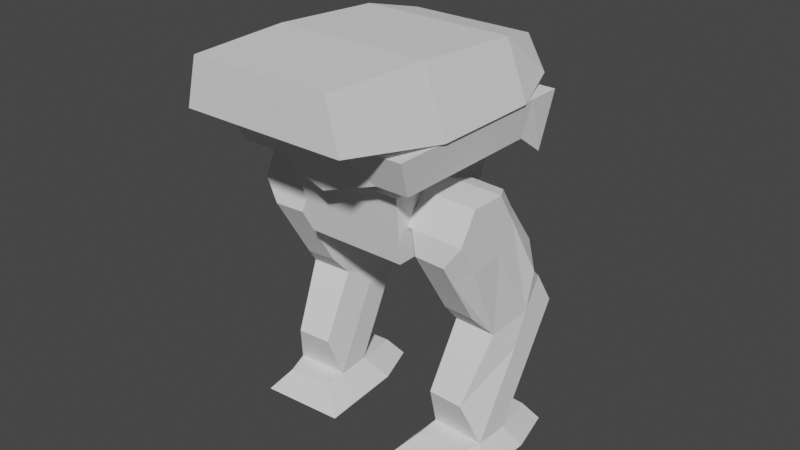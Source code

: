 # Source: crossbill.blend  (saved by Blender 2.80.75; exported with 4.5.12 LTS)
import bpy
from mathutils import Matrix  # noqa: F401  (used for matrix-valued properties, if any)

bpy.ops.wm.read_factory_settings(use_empty=True)
scene = bpy.context.scene
scene.name = 'Scene'

# ---- collections
col_collection_1 = bpy.data.collections.new('Collection 1'); scene.collection.children.link(col_collection_1)

# ---- world
world_world = bpy.data.worlds.new('World'); scene.world = world_world
world_world.use_nodes = True; world_world.node_tree.nodes.clear()
_N = world_world.node_tree.nodes; _L = world_world.node_tree.links
n0 = _N.new('ShaderNodeOutputWorld'); n0.name = 'World Output'; n0.location = (300, 300)
n1 = _N.new('ShaderNodeBackground'); n1.name = 'Background'; n1.location = (10, 300)
n1.inputs[0].default_value = (0.05088, 0.05088, 0.05088, 1.0)
_L.new(n1.outputs[0], n0.inputs[0])
n0.is_active_output = True
world_world.color = (0.05088, 0.05088, 0.05088)
world_world.use_sun_shadow = False
world_world.sun_shadow_jitter_overblur = 0.0

# ---- meshes
me_cube_001 = bpy.data.meshes.new('Cube.001')
me_cube_001.from_pydata([(1.044, -1.244, 5.307), (1.041, -1.52, 5.943), (0.8148, 1.532, 5.307), (0.7718, 1.661, 5.943), (1.772, -0.594, 5.942), (1.377, -0.594, 7.074), (1.772, 1.406, 5.942), (1.377, 1.406, 6.939), (1.47, 2.347, 6.134), (1.128, 2.347, 6.717), (1.459, -2.435, 6.227), (1.242, -2.435, 7.074), (1.629, -1.244, 5.307), (1.727, -1.52, 5.943), (1.727, 1.661, 5.943), (1.629, 1.532, 5.307), (0.7718, 2.275, 5.943), (0.8148, 2.055, 4.926), (1.727, 2.275, 5.943), (1.629, 2.055, 4.926), (1.504, 2.09, 5.088), (1.571, 2.24, 5.781), (0.9491, 2.09, 5.088), (0.9199, 2.24, 5.781), (0.554, -0.557, 3.697), (0.5508, -0.7627, 4.926), (0.9163, -0.557, 3.697), (1.015, -0.7627, 4.926), (1.015, 1.282, 4.926), (0.9163, 1.185, 3.697), (0.5942, 1.74, 4.926), (0.6372, 1.576, 3.909), (1.015, 1.479, 4.926), (0.9163, 1.315, 3.909), (1.068, -0.1322, 3.803), (0.8062, -0.0937, 3.781), (1.099, 0.4741, 3.816), (0.8374, 0.5126, 3.794), (1.116, 0.7657, 4.348), (0.8549, 0.8042, 4.326), (1.102, 0.451, 4.867), (0.841, 0.4895, 4.846), (1.071, -0.1553, 4.854), (0.8097, -0.1168, 4.832), (1.054, -0.4469, 4.322), (0.7923, -0.4084, 4.3), (2.03, -0.1752, 3.799), (2.062, 0.4311, 3.812), (2.079, 0.7228, 4.344), (2.065, 0.4081, 4.864), (2.034, -0.1982, 4.85), (2.017, -0.4899, 4.318), (1.195, 0.5567, 2.322), (1.134, 1.265, 2.512), (1.151, 1.556, 3.044), (1.961, 0.5239, 2.319), (2.097, 1.222, 2.508), (2.114, 1.513, 3.04), (1.118, 1.023, 1.896), (1.15, 1.63, 1.91), (1.167, 1.921, 2.442), (2.081, 0.9803, 1.893), (2.113, 1.587, 1.906), (2.13, 1.878, 2.438), (1.158, -0.06724, 1.183), (1.795, -0.1001, 1.18), (1.07, 0.2064, 0.4052), (1.101, 0.8127, 0.4184), (2.032, 0.1634, 0.4014), (2.064, 0.7697, 0.4146), (0.702, -0.02245, -0.02576), (0.7598, 1.097, -0.001408), (2.242, -0.1018, -0.03274), (2.3, 1.017, -0.008383), (1.857, 1.665, 0.2988), (1.275, 1.695, 0.3015), (2.111, 1.838, 0.00394), (1.037, 1.893, 0.008803), (1.06, -0.207, 0.3793), (1.894, -0.25, 0.3755), (0.692, -0.4359, -0.05163), (2.232, -0.5152, -0.05861), (1.571, 1.927, 5.849), (0.9199, 1.927, 5.849), (0.9491, 1.777, 5.156), (1.504, 1.777, 5.156), (2.173, 1.283, 3.237), (1.21, 1.325, 3.243), (1.257, 1.031, 4.407), (1.247, 0.8041, 4.781), (1.858, 0.9998, 4.404), (1.848, 0.7731, 4.778), (1.325, 1.501, 3.673), (1.926, 1.471, 3.668), (1.188, -0.5246, 3.921), (1.197, -0.3153, 3.575), (1.743, -0.5532, 3.918), (1.752, -0.3439, 3.573), (1.775, 0.1819, 2.705), (1.22, 0.2105, 2.708), (1.335, 1.8, 1.634), (1.345, 1.968, 1.94), (1.815, 1.776, 1.632), (1.825, 1.944, 1.938), (1.787, 1.305, 0.7724), (1.306, 1.33, 0.7745), (1.086, 0.477, 0.8992), (1.114, 1.03, 0.815), (2.051, 0.4788, 0.9771), (2.079, 1.017, 0.8666), (-1.044, -1.244, 5.307), (-1.041, -1.52, 5.943), (0.0, -1.244, 4.926), (0.0, -1.52, 5.943), (-0.8148, 1.532, 5.307), (-0.7718, 1.661, 5.943), (0.0, 1.532, 4.926), (0.0, 1.661, 5.943), (-1.772, -0.594, 5.942), (-1.377, -0.594, 7.074), (0.0, -0.594, 5.942), (0.0, -0.594, 7.074), (-1.772, 1.406, 5.942), (-1.377, 1.406, 6.939), (0.0, 1.406, 5.942), (0.0, 1.406, 6.939), (0.0, 2.347, 6.717), (0.0, 2.347, 6.134), (-1.47, 2.347, 6.134), (-1.128, 2.347, 6.717), (0.0, -2.435, 6.227), (-1.459, -2.435, 6.227), (-1.242, -2.435, 7.074), (0.0, -2.435, 7.074), (-1.629, -1.244, 5.307), (-1.727, -1.52, 5.943), (-1.727, 1.661, 5.943), (-1.629, 1.532, 5.307), (-0.7718, 2.275, 5.943), (-0.8148, 2.055, 4.926), (-1.727, 2.275, 5.943), (-1.629, 2.055, 4.926), (-1.504, 2.09, 5.088), (-1.571, 2.24, 5.781), (-0.9491, 2.09, 5.088), (-0.9199, 2.24, 5.781), (-0.554, -0.557, 3.697), (-0.5508, -0.7627, 4.926), (0.0, -0.557, 3.697), (0.0, -0.7627, 4.926), (0.0, 1.371, 3.697), (0.0, 1.468, 4.926), (0.0, 1.371, 3.697), (0.0, 1.468, 4.926), (-0.9163, -0.557, 3.697), (-1.015, -0.7627, 4.926), (-1.015, 1.282, 4.926), (-0.9163, 1.185, 3.697), (-0.5942, 1.74, 4.926), (-0.6372, 1.576, 3.909), (-1.015, 1.479, 4.926), (-0.9163, 1.315, 3.909), (-1.068, -0.1322, 3.803), (-0.8062, -0.0937, 3.781), (-1.099, 0.4741, 3.816), (-0.8374, 0.5126, 3.794), (-1.116, 0.7657, 4.348), (-0.8549, 0.8042, 4.326), (-1.102, 0.451, 4.867), (-0.841, 0.4895, 4.846), (-1.071, -0.1553, 4.854), (-0.8097, -0.1168, 4.832), (-1.054, -0.4469, 4.322), (-0.7923, -0.4084, 4.3), (-2.03, -0.1752, 3.799), (-2.062, 0.4311, 3.812), (-2.079, 0.7228, 4.344), (-2.065, 0.4081, 4.864), (-2.034, -0.1982, 4.85), (-2.017, -0.4899, 4.318), (-1.195, 0.5567, 2.322), (-1.134, 1.265, 2.512), (-1.151, 1.556, 3.044), (-1.961, 0.5239, 2.319), (-2.097, 1.222, 2.508), (-2.114, 1.513, 3.04), (-1.118, 1.023, 1.896), (-1.15, 1.63, 1.91), (-1.167, 1.921, 2.442), (-2.081, 0.9803, 1.893), (-2.113, 1.587, 1.906), (-2.13, 1.878, 2.438), (-1.158, -0.06724, 1.183), (-1.795, -0.1001, 1.18), (-1.07, 0.2064, 0.4052), (-1.101, 0.8127, 0.4184), (-2.032, 0.1634, 0.4014), (-2.064, 0.7697, 0.4146), (-0.702, -0.02245, -0.02576), (-0.7598, 1.097, -0.001408), (-2.242, -0.1018, -0.03274), (-2.3, 1.017, -0.008383), (-1.857, 1.665, 0.2988), (-1.275, 1.695, 0.3015), (-2.111, 1.838, 0.00394), (-1.037, 1.893, 0.008803), (-1.06, -0.207, 0.3793), (-1.894, -0.25, 0.3755), (-0.692, -0.4359, -0.05163), (-2.232, -0.5152, -0.05861), (-1.571, 1.927, 5.849), (-0.9199, 1.927, 5.849), (-0.9491, 1.777, 5.156), (-1.504, 1.777, 5.156), (-2.173, 1.283, 3.237), (-1.21, 1.325, 3.243), (-1.257, 1.031, 4.407), (-1.247, 0.8041, 4.781), (-1.858, 0.9998, 4.404), (-1.848, 0.7731, 4.778), (-1.325, 1.501, 3.673), (-1.926, 1.471, 3.668), (-1.188, -0.5246, 3.921), (-1.197, -0.3153, 3.575), (-1.743, -0.5532, 3.918), (-1.752, -0.3439, 3.573), (-1.775, 0.1819, 2.705), (-1.22, 0.2105, 2.708), (-1.335, 1.8, 1.634), (-1.345, 1.968, 1.94), (-1.815, 1.776, 1.632), (-1.825, 1.944, 1.938), (-1.787, 1.305, 0.7724), (-1.306, 1.33, 0.7745), (-1.086, 0.477, 0.8992), (-1.114, 1.03, 0.815), (-2.051, 0.4788, 0.9771), (-2.079, 1.017, 0.8666)], [], [(0, 1, 113, 112), (116, 117, 3, 2), (0, 2, 15, 12), (112, 116, 2, 0), (117, 113, 1, 3), (7, 6, 8, 9), (6, 7, 5, 4), (120, 124, 6, 4), (125, 121, 5, 7), (127, 126, 9, 8), (6, 124, 127, 8), (125, 7, 9, 126), (10, 11, 133, 130), (4, 5, 11, 10), (5, 121, 133, 11), (120, 4, 10, 130), (15, 14, 13, 12), (3, 1, 13, 14), (3, 14, 18, 16), (1, 0, 12, 13), (19, 17, 22, 20), (14, 15, 19, 18), (15, 2, 17, 19), (2, 3, 16, 17), (22, 23, 83, 84), (24, 25, 149, 148), (24, 150, 29, 26), (148, 152, 150, 24), (153, 149, 25, 151), (29, 28, 27, 26), (151, 25, 27, 28), (151, 28, 32, 30), (25, 24, 26, 27), (31, 30, 32, 33), (28, 29, 33, 32), (29, 150, 31, 33), (150, 151, 30, 31), (34, 35, 37, 36), (36, 37, 39, 38), (38, 39, 41, 40), (40, 41, 43, 42), (37, 35, 45, 43, 41, 39), (42, 43, 45, 44), (44, 45, 35, 34), (87, 38, 88, 92), (46, 47, 48, 49, 50, 51), (52, 55, 98, 99), (40, 42, 50, 49), (86, 87, 92, 93), (42, 44, 51, 50), (47, 46, 55, 56), (56, 55, 61, 62), (54, 57, 63, 60), (48, 47, 56, 86), (46, 51, 96, 97), (36, 38, 87, 53), (34, 36, 53, 52), (59, 60, 101, 100), (63, 62, 102, 103), (52, 53, 59, 58), (61, 55, 65, 108), (57, 56, 62, 63), (53, 54, 60, 59), (69, 73, 76, 74), (65, 64, 66, 68), (55, 52, 64, 65), (62, 61, 108, 109), (52, 58, 106, 64), (58, 59, 107, 106), (70, 71, 73, 72), (69, 68, 72, 73), (72, 68, 79, 81), (66, 67, 71, 70), (75, 74, 76, 77), (71, 67, 75, 77), (67, 69, 74, 75), (73, 71, 77, 76), (79, 78, 80, 81), (68, 66, 78, 79), (70, 72, 81, 80), (66, 70, 80, 78), (17, 16, 23, 22), (16, 18, 21, 23), (18, 19, 20, 21), (84, 83, 82, 85), (20, 22, 84, 85), (21, 20, 85, 82), (23, 21, 82, 83), (88, 89, 91, 90), (86, 56, 57), (87, 86, 57, 54), (53, 87, 54), (88, 90, 93, 92), (40, 49, 91, 89), (49, 48, 90, 91), (38, 40, 89, 88), (48, 86, 93, 90), (94, 95, 97, 96), (97, 95, 99, 98), (34, 52, 99, 95), (55, 46, 97, 98), (44, 34, 95, 94), (51, 44, 94, 96), (100, 101, 103, 102), (100, 102, 104, 105), (67, 107, 105), (60, 63, 103, 101), (62, 109, 104, 102), (69, 67, 105, 104), (106, 107, 67, 66), (105, 107, 59, 100), (64, 106, 66), (108, 65, 68), (104, 109, 69), (109, 108, 68, 69), (110, 112, 113, 111), (112, 116, 117, 113), (116, 114, 115, 117), (110, 134, 137, 114), (112, 110, 114, 116), (117, 115, 111, 113), (121, 133, 130, 120), (120, 124, 125, 121), (123, 129, 128, 122), (122, 118, 119, 123), (120, 118, 122, 124), (125, 123, 119, 121), (127, 128, 129, 126), (122, 128, 127, 124), (125, 126, 129, 123), (124, 127, 126, 125), (131, 130, 133, 132), (118, 131, 132, 119), (119, 132, 133, 121), (120, 130, 131, 118), (137, 134, 135, 136), (115, 136, 135, 111), (115, 138, 140, 136), (111, 135, 134, 110), (141, 142, 144, 139), (136, 140, 141, 137), (137, 141, 139, 114), (114, 139, 138, 115), (144, 212, 211, 145), (146, 148, 149, 147), (148, 152, 153, 149), (152, 150, 151, 153), (146, 154, 157, 150), (148, 146, 150, 152), (153, 151, 147, 149), (157, 154, 155, 156), (151, 156, 155, 147), (151, 158, 160, 156), (147, 155, 154, 146), (159, 161, 160, 158), (156, 160, 161, 157), (157, 161, 159, 150), (150, 159, 158, 151), (162, 164, 165, 163), (164, 166, 167, 165), (166, 168, 169, 167), (168, 170, 171, 169), (165, 167, 169, 171, 173, 163), (170, 172, 173, 171), (172, 162, 163, 173), (215, 220, 216, 166), (174, 179, 178, 177, 176, 175), (180, 227, 226, 183), (168, 177, 178, 170), (214, 221, 220, 215), (170, 178, 179, 172), (175, 184, 183, 174), (184, 190, 189, 183), (182, 188, 191, 185), (176, 214, 184, 175), (174, 225, 224, 179), (164, 181, 215, 166), (162, 180, 181, 164), (187, 228, 229, 188), (191, 231, 230, 190), (180, 186, 187, 181), (189, 236, 193, 183), (185, 191, 190, 184), (181, 187, 188, 182), (197, 202, 204, 201), (193, 196, 194, 192), (183, 193, 192, 180), (190, 237, 236, 189), (180, 192, 234, 186), (186, 234, 235, 187), (198, 200, 201, 199), (197, 201, 200, 196), (200, 209, 207, 196), (194, 198, 199, 195), (203, 205, 204, 202), (199, 205, 203, 195), (195, 203, 202, 197), (201, 204, 205, 199), (207, 209, 208, 206), (196, 207, 206, 194), (198, 208, 209, 200), (194, 206, 208, 198), (139, 144, 145, 138), (138, 145, 143, 140), (140, 143, 142, 141), (212, 213, 210, 211), (142, 213, 212, 144), (143, 210, 213, 142), (145, 211, 210, 143), (216, 218, 219, 217), (214, 185, 184), (215, 182, 185, 214), (181, 182, 215), (216, 220, 221, 218), (168, 217, 219, 177), (177, 219, 218, 176), (166, 216, 217, 168), (176, 218, 221, 214), (222, 224, 225, 223), (225, 226, 227, 223), (162, 223, 227, 180), (183, 226, 225, 174), (172, 222, 223, 162), (179, 224, 222, 172), (228, 230, 231, 229), (228, 233, 232, 230), (195, 233, 235), (188, 229, 231, 191), (190, 230, 232, 237), (197, 232, 233, 195), (234, 194, 195, 235), (233, 228, 187, 235), (192, 194, 234), (236, 196, 193), (232, 197, 237), (237, 197, 196, 236)])
_uv = me_cube_001.uv_layers.new(name='UVMap')
_uv.uv.foreach_set('vector', [0.9057, 0.518, 0.9653, 0.5183, 0.9653, 0.6077, 0.8748, 0.6083, 0.0004327, 0.8953, 0.08847, 0.8955, 0.08847, 0.9617, 0.03271, 0.9654, 0.416, 0.6339, 0.4342, 0.8723, 0.3643, 0.8719, 0.3658, 0.6336, 0.5114, 0.634, 0.5114, 0.8723, 0.4342, 0.8723, 0.416, 0.6339, 0.5988, 0.8834, 0.5988, 0.6103, 0.6882, 0.6103, 0.665, 0.8834, 0.6948, 0.9834, 0.6987, 0.8915, 0.7803, 0.9198, 0.7803, 0.9778, 0.6987, 0.8915, 0.6948, 0.9834, 0.5228, 0.9871, 0.5272, 0.8843, 0.1528, 0.2874, 0.1641, 0.4497, 0.01659, 0.47, 0.0004327, 0.2944, 0.2452, 0.4437, 0.2464, 0.2787, 0.3635, 0.2749, 0.3635, 0.4499, 0.1823, 0.5282, 0.2339, 0.5258, 0.2385, 0.6256, 0.1882, 0.6583, 0.01659, 0.47, 0.1641, 0.4497, 0.1823, 0.5282, 0.0557, 0.5502, 0.2452, 0.4437, 0.3635, 0.4499, 0.3347, 0.5355, 0.2339, 0.5258, 0.1469, 0.0004327, 0.2229, 0.01265, 0.2329, 0.1216, 0.1587, 0.1284, 0.5272, 0.8843, 0.5228, 0.9871, 0.3643, 0.9844, 0.3669, 0.9094, 0.3635, 0.2749, 0.2464, 0.2787, 0.2329, 0.1216, 0.342, 0.1138, 0.1528, 0.2874, 0.0004327, 0.2944, 0.02744, 0.1265, 0.1587, 0.1284, 0.8023, 0.8723, 0.7471, 0.8834, 0.7471, 0.6103, 0.8023, 0.634, 0.665, 0.8834, 0.6882, 0.6103, 0.7471, 0.6103, 0.7471, 0.8834, 0.2482, 0.7421, 0.2562, 0.7099, 0.307, 0.6591, 0.307, 0.8042, 0.914, 0.2197, 0.9735, 0.22, 0.9735, 0.2702, 0.914, 0.2786, 0.246, 0.9666, 0.246, 0.8967, 0.2602, 0.9082, 0.2602, 0.9558, 0.2562, 0.7099, 0.2257, 0.7044, 0.1548, 0.6604, 0.307, 0.6591, 0.2257, 0.7044, 0.2194, 0.7449, 0.1587, 0.7806, 0.1548, 0.6604, 0.2194, 0.7449, 0.2482, 0.7421, 0.307, 0.8042, 0.1587, 0.7806, 0.8688, 0.5666, 0.7681, 0.5498, 0.7952, 0.5254, 0.8277, 0.5235, 0.246, 0.8446, 0.353, 0.8448, 0.353, 0.8921, 0.246, 0.8921, 0.6295, 0.07772, 0.7737, 0.2178, 0.6848, 0.2472, 0.598, 0.09577, 0.6776, 0.05012, 0.7749, 0.2137, 0.7737, 0.2178, 0.6295, 0.07772, 0.8431, 0.154, 0.8327, 0.00297, 0.8736, 0.0004327, 0.8452, 0.1546, 0.8739, 0.4539, 0.7681, 0.4622, 0.7681, 0.2867, 0.8739, 0.3044, 0.8452, 0.1546, 0.8736, 0.0004327, 0.9131, 0.0004327, 0.9131, 0.1747, 0.8452, 0.1546, 0.9131, 0.1747, 0.893, 0.184, 0.8688, 0.176, 0.353, 0.8448, 0.246, 0.8446, 0.246, 0.8135, 0.353, 0.805, 0.8366, 0.2485, 0.8685, 0.1765, 0.893, 0.184, 0.8758, 0.263, 0.9131, 0.1747, 0.8802, 0.2858, 0.8758, 0.263, 0.893, 0.184, 0.9996, 0.5183, 0.9996, 0.5986, 0.9661, 0.5485, 0.9782, 0.518, 0.7737, 0.2178, 0.8452, 0.1546, 0.8685, 0.1765, 0.8366, 0.2485, 0.7672, 0.4326, 0.7565, 0.4518, 0.7105, 0.4315, 0.7212, 0.4123, 0.7212, 0.4123, 0.7348, 0.4295, 0.6945, 0.4595, 0.6808, 0.4423, 0.6808, 0.4423, 0.7052, 0.4393, 0.7051, 0.4956, 0.6807, 0.4986, 0.6807, 0.4986, 0.7009, 0.4846, 0.7284, 0.5337, 0.7082, 0.5476, 0.2, 0.9093, 0.1548, 0.8832, 0.1548, 0.8311, 0.2, 0.805, 0.2451, 0.8311, 0.2451, 0.8832, 0.9667, 0.1959, 0.9661, 0.2186, 0.914, 0.2188, 0.9146, 0.1961, 0.8649, 0.9372, 0.8875, 0.94, 0.8875, 0.9921, 0.8649, 0.9893, 0.6764, 0.3395, 0.6808, 0.4423, 0.6543, 0.4347, 0.6505, 0.3688, 0.1211, 0.7372, 0.07603, 0.7634, 0.03064, 0.7374, 0.03087, 0.6852, 0.07592, 0.6591, 0.121, 0.6851, 0.9969, 0.809, 0.9969, 0.8748, 0.9523, 0.86, 0.9525, 0.8123, 0.6807, 0.4986, 0.7082, 0.5476, 0.63, 0.5907, 0.6025, 0.5416, 0.6006, 0.3087, 0.6764, 0.3395, 0.6505, 0.3688, 0.6061, 0.3535, 0.9667, 0.1959, 0.9146, 0.1961, 0.9146, 0.1133, 0.9667, 0.1131, 0.07603, 0.7634, 0.1211, 0.7372, 0.1373, 0.8767, 0.0769, 0.8944, 0.2128, 0.9274, 0.2128, 0.9905, 0.1669, 0.9608, 0.1548, 0.9101, 0.855, 0.9018, 0.829, 0.8233, 0.8864, 0.8041, 0.9124, 0.8826, 0.03064, 0.7374, 0.07603, 0.7634, 0.0769, 0.8944, 0.03887, 0.8442, 0.1211, 0.7372, 0.121, 0.6851, 0.1539, 0.711, 0.154, 0.7457, 0.7212, 0.4123, 0.6808, 0.4423, 0.6764, 0.3395, 0.7071, 0.2867, 0.7672, 0.4326, 0.7212, 0.4123, 0.7071, 0.2867, 0.7672, 0.2969, 0.9012, 0.338, 0.9106, 0.2867, 0.9329, 0.3267, 0.9275, 0.3563, 0.8864, 0.8041, 0.8968, 0.753, 0.9346, 0.7469, 0.9286, 0.7763, 0.1473, 0.8953, 0.1473, 0.9584, 0.08933, 0.9756, 0.1014, 0.9249, 0.8578, 0.7185, 0.8032, 0.7211, 0.8223, 0.6103, 0.8756, 0.6306, 0.829, 0.8233, 0.8394, 0.7722, 0.8968, 0.753, 0.8864, 0.8041, 0.8941, 0.9364, 0.855, 0.9018, 0.9124, 0.8826, 0.9514, 0.9172, 0.5226, 0.1075, 0.4794, 0.08309, 0.4544, 0.06236, 0.4613, 0.06589, 0.5764, 0.2739, 0.5323, 0.3551, 0.4207, 0.3107, 0.4871, 0.188, 0.914, 0.0004327, 0.9798, 0.0007501, 0.9798, 0.1123, 0.925, 0.1123, 0.8968, 0.753, 0.8578, 0.7185, 0.8756, 0.6306, 0.9171, 0.6533, 0.5971, 0.5317, 0.5056, 0.542, 0.4488, 0.3873, 0.5323, 0.3551, 0.5056, 0.542, 0.4492, 0.6095, 0.3869, 0.4398, 0.4488, 0.3873, 0.466, 0.1109, 0.451, 0.0825, 0.4794, 0.08309, 0.4932, 0.115, 0.5226, 0.1075, 0.4871, 0.188, 0.4932, 0.115, 0.4794, 0.08309, 0.4932, 0.115, 0.4871, 0.188, 0.4917, 0.1341, 0.5031, 0.1458, 0.416, 0.08341, 0.4564, 0.0004327, 0.451, 0.0825, 0.466, 0.1109, 0.45, 0.06058, 0.4613, 0.06589, 0.4544, 0.06236, 0.4408, 0.0465, 0.451, 0.0825, 0.4564, 0.0004327, 0.45, 0.06058, 0.4408, 0.0465, 0.4564, 0.0004327, 0.5226, 0.1075, 0.4613, 0.06589, 0.45, 0.06058, 0.4794, 0.08309, 0.451, 0.0825, 0.4408, 0.0465, 0.4544, 0.06236, 0.4917, 0.1341, 0.4778, 0.1265, 0.4816, 0.1233, 0.5031, 0.1458, 0.4871, 0.188, 0.416, 0.08341, 0.4778, 0.1265, 0.4917, 0.1341, 0.466, 0.1109, 0.4932, 0.115, 0.5031, 0.1458, 0.4816, 0.1233, 0.416, 0.08341, 0.466, 0.1109, 0.4816, 0.1233, 0.4778, 0.1265, 0.246, 0.8967, 0.3353, 0.893, 0.3211, 0.9057, 0.2602, 0.9082, 0.3353, 0.893, 0.3353, 0.975, 0.3211, 0.9615, 0.3211, 0.9057, 0.3353, 0.975, 0.246, 0.9666, 0.2602, 0.9558, 0.3211, 0.9615, 0.8032, 0.9397, 0.864, 0.9372, 0.864, 0.9931, 0.8032, 0.9873, 0.8688, 0.4631, 0.8688, 0.5666, 0.8277, 0.5235, 0.8331, 0.4983, 0.7697, 0.4663, 0.8688, 0.4631, 0.8331, 0.4983, 0.8012, 0.4942, 0.7681, 0.5498, 0.7697, 0.4663, 0.8012, 0.4942, 0.7952, 0.5254, 0.6543, 0.4347, 0.6537, 0.4744, 0.598, 0.4725, 0.5993, 0.432, 0.9889, 0.1131, 0.9889, 0.1763, 0.9676, 0.1287, 0.3622, 0.8988, 0.3622, 0.9816, 0.3364, 0.9757, 0.3362, 0.893, 0.2351, 0.9101, 0.2351, 0.9734, 0.2136, 0.9576, 0.6543, 0.4347, 0.5993, 0.432, 0.6061, 0.3535, 0.6505, 0.3688, 0.6807, 0.4986, 0.6025, 0.5416, 0.605, 0.5016, 0.6537, 0.4744, 0.03087, 0.6852, 0.03064, 0.7374, 0.0005293, 0.7445, 0.0008944, 0.707, 0.6808, 0.4423, 0.6807, 0.4986, 0.6537, 0.4744, 0.6543, 0.4347, 0.03064, 0.7374, 0.03887, 0.8442, 0.0004327, 0.8198, 0.0005293, 0.7445, 0.3556, 0.6591, 0.3556, 0.6938, 0.3079, 0.6938, 0.3079, 0.6591, 0.3079, 0.6938, 0.3556, 0.6938, 0.3556, 0.7809, 0.3079, 0.7809, 0.9503, 0.4262, 0.9675, 0.2867, 0.9763, 0.3304, 0.9763, 0.4175, 0.1373, 0.8767, 0.1211, 0.7372, 0.154, 0.7457, 0.154, 0.8327, 0.9503, 0.4784, 0.9503, 0.4262, 0.9763, 0.4175, 0.9763, 0.4521, 0.9873, 0.8756, 0.9873, 0.9584, 0.9524, 0.9464, 0.9523, 0.8987, 0.9936, 0.6945, 0.9936, 0.7245, 0.9523, 0.7245, 0.9523, 0.6945, 0.9936, 0.6945, 0.9523, 0.6945, 0.9523, 0.6103, 0.9936, 0.6103, 0.8748, 0.4816, 0.8818, 0.4434, 0.9123, 0.439, 0.9955, 0.7254, 0.9955, 0.8081, 0.9523, 0.7819, 0.9523, 0.7406, 0.8968, 0.753, 0.9171, 0.6533, 0.9514, 0.6644, 0.9346, 0.7469, 0.9495, 0.5172, 0.8748, 0.4816, 0.9123, 0.439, 0.9495, 0.457, 0.4488, 0.3873, 0.3869, 0.4398, 0.3643, 0.3783, 0.4207, 0.3107, 0.9123, 0.439, 0.8818, 0.4434, 0.9012, 0.338, 0.9275, 0.3563, 0.5323, 0.3551, 0.4488, 0.3873, 0.4207, 0.3107, 0.5816, 0.1777, 0.5764, 0.2739, 0.4871, 0.188, 0.5971, 0.03864, 0.5968, 0.09948, 0.5226, 0.1075, 0.5968, 0.09948, 0.5816, 0.1777, 0.4871, 0.188, 0.5226, 0.1075, 0.9057, 0.518, 0.8748, 0.6083, 0.9653, 0.6077, 0.9653, 0.5183, 0.5114, 0.634, 0.5114, 0.8723, 0.5988, 0.8834, 0.5988, 0.6103, 0.0004327, 0.8953, 0.03271, 0.9654, 0.08847, 0.9617, 0.08847, 0.8955, 0.416, 0.6339, 0.3658, 0.6336, 0.3643, 0.8719, 0.4342, 0.8723, 0.5114, 0.634, 0.416, 0.6339, 0.4342, 0.8723, 0.5114, 0.8723, 0.5988, 0.8834, 0.665, 0.8834, 0.6882, 0.6103, 0.5988, 0.6103, 0.2464, 0.2787, 0.2329, 0.1216, 0.1587, 0.1284, 0.1528, 0.2874, 0.1528, 0.2874, 0.1641, 0.4497, 0.2452, 0.4437, 0.2464, 0.2787, 0.6948, 0.9834, 0.7803, 0.9778, 0.7803, 0.9198, 0.6987, 0.8915, 0.6987, 0.8915, 0.5272, 0.8843, 0.5228, 0.9871, 0.6948, 0.9834, 0.1528, 0.2874, 0.0004327, 0.2944, 0.01659, 0.47, 0.1641, 0.4497, 0.2452, 0.4437, 0.3635, 0.4499, 0.3635, 0.2749, 0.2464, 0.2787, 0.1823, 0.5282, 0.1882, 0.6583, 0.2385, 0.6256, 0.2339, 0.5258, 0.01659, 0.47, 0.0557, 0.5502, 0.1823, 0.5282, 0.1641, 0.4497, 0.2452, 0.4437, 0.2339, 0.5258, 0.3347, 0.5355, 0.3635, 0.4499, 0.1641, 0.4497, 0.1823, 0.5282, 0.2339, 0.5258, 0.2452, 0.4437, 0.1469, 0.0004327, 0.1587, 0.1284, 0.2329, 0.1216, 0.2229, 0.01265, 0.5272, 0.8843, 0.3669, 0.9094, 0.3643, 0.9844, 0.5228, 0.9871, 0.3635, 0.2749, 0.342, 0.1138, 0.2329, 0.1216, 0.2464, 0.2787, 0.1528, 0.2874, 0.1587, 0.1284, 0.02744, 0.1265, 0.0004327, 0.2944, 0.8023, 0.8723, 0.8023, 0.634, 0.7471, 0.6103, 0.7471, 0.8834, 0.665, 0.8834, 0.7471, 0.8834, 0.7471, 0.6103, 0.6882, 0.6103, 0.2482, 0.7421, 0.307, 0.8042, 0.307, 0.6591, 0.2562, 0.7099, 0.914, 0.2197, 0.914, 0.2786, 0.9735, 0.2702, 0.9735, 0.22, 0.246, 0.9666, 0.2602, 0.9558, 0.2602, 0.9082, 0.246, 0.8967, 0.2562, 0.7099, 0.307, 0.6591, 0.1548, 0.6604, 0.2257, 0.7044, 0.2257, 0.7044, 0.1548, 0.6604, 0.1587, 0.7806, 0.2194, 0.7449, 0.2194, 0.7449, 0.1587, 0.7806, 0.307, 0.8042, 0.2482, 0.7421, 0.8688, 0.5666, 0.8277, 0.5235, 0.7952, 0.5254, 0.7681, 0.5498, 0.246, 0.8446, 0.246, 0.8921, 0.353, 0.8921, 0.353, 0.8448, 0.6776, 0.05012, 0.7749, 0.2137, 0.8431, 0.154, 0.8327, 0.00297, 0.7749, 0.2137, 0.7737, 0.2178, 0.8452, 0.1546, 0.8431, 0.154, 0.6295, 0.07772, 0.598, 0.09577, 0.6848, 0.2472, 0.7737, 0.2178, 0.6776, 0.05012, 0.6295, 0.07772, 0.7737, 0.2178, 0.7749, 0.2137, 0.8431, 0.154, 0.8452, 0.1546, 0.8736, 0.0004327, 0.8327, 0.00297, 0.8739, 0.4539, 0.8739, 0.3044, 0.7681, 0.2867, 0.7681, 0.4622, 0.8452, 0.1546, 0.9131, 0.1747, 0.9131, 0.0004327, 0.8736, 0.0004327, 0.8452, 0.1546, 0.8688, 0.176, 0.893, 0.184, 0.9131, 0.1747, 0.353, 0.8448, 0.353, 0.805, 0.246, 0.8135, 0.246, 0.8446, 0.8366, 0.2485, 0.8758, 0.263, 0.893, 0.184, 0.8685, 0.1765, 0.9131, 0.1747, 0.893, 0.184, 0.8758, 0.263, 0.8802, 0.2858, 0.9996, 0.5183, 0.9782, 0.518, 0.9661, 0.5485, 0.9996, 0.5986, 0.7737, 0.2178, 0.8366, 0.2485, 0.8685, 0.1765, 0.8452, 0.1546, 0.7672, 0.4326, 0.7212, 0.4123, 0.7105, 0.4315, 0.7565, 0.4518, 0.7212, 0.4123, 0.6808, 0.4423, 0.6945, 0.4595, 0.7348, 0.4295, 0.6808, 0.4423, 0.6807, 0.4986, 0.7051, 0.4956, 0.7052, 0.4393, 0.6807, 0.4986, 0.7082, 0.5476, 0.7284, 0.5337, 0.7009, 0.4846, 0.2, 0.9093, 0.2451, 0.8832, 0.2451, 0.8311, 0.2, 0.805, 0.1548, 0.8311, 0.1548, 0.8832, 0.9667, 0.1959, 0.9146, 0.1961, 0.914, 0.2188, 0.9661, 0.2186, 0.8649, 0.9372, 0.8649, 0.9893, 0.8875, 0.9921, 0.8875, 0.94, 0.6764, 0.3395, 0.6505, 0.3688, 0.6543, 0.4347, 0.6808, 0.4423, 0.1211, 0.7372, 0.121, 0.6851, 0.07592, 0.6591, 0.03087, 0.6852, 0.03064, 0.7374, 0.07603, 0.7634, 0.9969, 0.809, 0.9525, 0.8123, 0.9523, 0.86, 0.9969, 0.8748, 0.6807, 0.4986, 0.6025, 0.5416, 0.63, 0.5907, 0.7082, 0.5476, 0.6006, 0.3087, 0.6061, 0.3535, 0.6505, 0.3688, 0.6764, 0.3395, 0.9667, 0.1959, 0.9667, 0.1131, 0.9146, 0.1133, 0.9146, 0.1961, 0.07603, 0.7634, 0.0769, 0.8944, 0.1373, 0.8767, 0.1211, 0.7372, 0.2128, 0.9274, 0.1548, 0.9101, 0.1669, 0.9608, 0.2128, 0.9905, 0.855, 0.9018, 0.9124, 0.8826, 0.8864, 0.8041, 0.829, 0.8233, 0.03064, 0.7374, 0.03887, 0.8442, 0.0769, 0.8944, 0.07603, 0.7634, 0.1211, 0.7372, 0.154, 0.7457, 0.1539, 0.711, 0.121, 0.6851, 0.7212, 0.4123, 0.7071, 0.2867, 0.6764, 0.3395, 0.6808, 0.4423, 0.7672, 0.4326, 0.7672, 0.2969, 0.7071, 0.2867, 0.7212, 0.4123, 0.9012, 0.338, 0.9275, 0.3563, 0.9329, 0.3267, 0.9106, 0.2867, 0.8864, 0.8041, 0.9286, 0.7763, 0.9346, 0.7469, 0.8968, 0.753, 0.1473, 0.8953, 0.1014, 0.9249, 0.08933, 0.9756, 0.1473, 0.9584, 0.8578, 0.7185, 0.8756, 0.6306, 0.8223, 0.6103, 0.8032, 0.7211, 0.829, 0.8233, 0.8864, 0.8041, 0.8968, 0.753, 0.8394, 0.7722, 0.8941, 0.9364, 0.9514, 0.9172, 0.9124, 0.8826, 0.855, 0.9018, 0.5226, 0.1075, 0.4613, 0.06589, 0.4544, 0.06236, 0.4794, 0.08309, 0.5764, 0.2739, 0.4871, 0.188, 0.4207, 0.3107, 0.5323, 0.3551, 0.914, 0.0004327, 0.925, 0.1123, 0.9798, 0.1123, 0.9798, 0.0007501, 0.8968, 0.753, 0.9171, 0.6533, 0.8756, 0.6306, 0.8578, 0.7185, 0.5971, 0.5317, 0.5323, 0.3551, 0.4488, 0.3873, 0.5056, 0.542, 0.5056, 0.542, 0.4488, 0.3873, 0.3869, 0.4398, 0.4492, 0.6095, 0.466, 0.1109, 0.4932, 0.115, 0.4794, 0.08309, 0.451, 0.0825, 0.5226, 0.1075, 0.4794, 0.08309, 0.4932, 0.115, 0.4871, 0.188, 0.4932, 0.115, 0.5031, 0.1458, 0.4917, 0.1341, 0.4871, 0.188, 0.416, 0.08341, 0.466, 0.1109, 0.451, 0.0825, 0.4564, 0.0004327, 0.45, 0.06058, 0.4408, 0.0465, 0.4544, 0.06236, 0.4613, 0.06589, 0.451, 0.0825, 0.4408, 0.0465, 0.45, 0.06058, 0.4564, 0.0004327, 0.4564, 0.0004327, 0.45, 0.06058, 0.4613, 0.06589, 0.5226, 0.1075, 0.4794, 0.08309, 0.4544, 0.06236, 0.4408, 0.0465, 0.451, 0.0825, 0.4917, 0.1341, 0.5031, 0.1458, 0.4816, 0.1233, 0.4778, 0.1265, 0.4871, 0.188, 0.4917, 0.1341, 0.4778, 0.1265, 0.416, 0.08341, 0.466, 0.1109, 0.4816, 0.1233, 0.5031, 0.1458, 0.4932, 0.115, 0.416, 0.08341, 0.4778, 0.1265, 0.4816, 0.1233, 0.466, 0.1109, 0.246, 0.8967, 0.2602, 0.9082, 0.3211, 0.9057, 0.3353, 0.893, 0.3353, 0.893, 0.3211, 0.9057, 0.3211, 0.9615, 0.3353, 0.975, 0.3353, 0.975, 0.3211, 0.9615, 0.2602, 0.9558, 0.246, 0.9666, 0.8032, 0.9397, 0.8032, 0.9873, 0.864, 0.9931, 0.864, 0.9372, 0.8688, 0.4631, 0.8331, 0.4983, 0.8277, 0.5235, 0.8688, 0.5666, 0.7697, 0.4663, 0.8012, 0.4942, 0.8331, 0.4983, 0.8688, 0.4631, 0.7681, 0.5498, 0.7952, 0.5254, 0.8012, 0.4942, 0.7697, 0.4663, 0.6543, 0.4347, 0.5993, 0.432, 0.598, 0.4725, 0.6537, 0.4744, 0.9889, 0.1131, 0.9676, 0.1287, 0.9889, 0.1763, 0.3622, 0.8988, 0.3362, 0.893, 0.3364, 0.9757, 0.3622, 0.9816, 0.2351, 0.9101, 0.2136, 0.9576, 0.2351, 0.9734, 0.6543, 0.4347, 0.6505, 0.3688, 0.6061, 0.3535, 0.5993, 0.432, 0.6807, 0.4986, 0.6537, 0.4744, 0.605, 0.5016, 0.6025, 0.5416, 0.03087, 0.6852, 0.0008944, 0.707, 0.0005293, 0.7445, 0.03064, 0.7374, 0.6808, 0.4423, 0.6543, 0.4347, 0.6537, 0.4744, 0.6807, 0.4986, 0.03064, 0.7374, 0.0005293, 0.7445, 0.0004327, 0.8198, 0.03887, 0.8442, 0.3556, 0.6591, 0.3079, 0.6591, 0.3079, 0.6938, 0.3556, 0.6938, 0.3079, 0.6938, 0.3079, 0.7809, 0.3556, 0.7809, 0.3556, 0.6938, 0.9503, 0.4262, 0.9763, 0.4175, 0.9763, 0.3304, 0.9675, 0.2867, 0.1373, 0.8767, 0.154, 0.8327, 0.154, 0.7457, 0.1211, 0.7372, 0.9503, 0.4784, 0.9763, 0.4521, 0.9763, 0.4175, 0.9503, 0.4262, 0.9873, 0.8756, 0.9523, 0.8987, 0.9524, 0.9464, 0.9873, 0.9584, 0.9936, 0.6945, 0.9523, 0.6945, 0.9523, 0.7245, 0.9936, 0.7245, 0.9936, 0.6945, 0.9936, 0.6103, 0.9523, 0.6103, 0.9523, 0.6945, 0.8748, 0.4816, 0.9123, 0.439, 0.8818, 0.4434, 0.9955, 0.7254, 0.9523, 0.7406, 0.9523, 0.7819, 0.9955, 0.8081, 0.8968, 0.753, 0.9346, 0.7469, 0.9514, 0.6644, 0.9171, 0.6533, 0.9495, 0.5172, 0.9495, 0.457, 0.9123, 0.439, 0.8748, 0.4816, 0.4488, 0.3873, 0.4207, 0.3107, 0.3643, 0.3783, 0.3869, 0.4398, 0.9123, 0.439, 0.9275, 0.3563, 0.9012, 0.338, 0.8818, 0.4434, 0.5323, 0.3551, 0.4207, 0.3107, 0.4488, 0.3873, 0.5816, 0.1777, 0.4871, 0.188, 0.5764, 0.2739, 0.5971, 0.03864, 0.5226, 0.1075, 0.5968, 0.09948, 0.5968, 0.09948, 0.5226, 0.1075, 0.4871, 0.188, 0.5816, 0.1777])
me_cube_001.use_remesh_preserve_volume = False
me_cube_001.use_remesh_preserve_attributes = False
me_cube_001.use_mirror_vertex_groups = False
me_cube_001.update()
arm_armature = bpy.data.armatures.new('Armature')  # bones are not reproduced

# ---- objects
ob_armature = bpy.data.objects.new('Armature', arm_armature)
ob_cube = bpy.data.objects.new('Cube', me_cube_001)

# ---- transforms, parenting, visibility, modifiers, constraints
ob_armature.location = (0.0, 0.0, 0.0)
ob_armature.lineart.crease_threshold = 0.0
ob_cube.parent = ob_armature
ob_cube.location = (0.0, 0.0, 0.0)
ob_cube.lineart.crease_threshold = 0.0
_vg = ob_cube.vertex_groups.new(name='foot.R')
_vg.add([66, 67, 68, 69, 70, 71, 72, 73, 74, 75, 76, 77, 78, 79, 80, 81], 1.0, 'REPLACE')
_vg = ob_cube.vertex_groups.new(name='shin.R')
_vg.add([52, 53, 54, 55, 56, 57, 58, 59, 60, 61, 62, 63, 64, 65, 100, 101, 102, 103, 104, 105, 106, 107, 108, 109], 1.0, 'REPLACE')
_vg = ob_cube.vertex_groups.new(name='femur.R')
_vg.add([34, 35, 36, 37, 38, 39, 40, 41, 42, 43, 44, 45, 46, 47, 48, 49, 50, 51, 52, 53, 55, 56, 86, 87, 88, 89, 90, 91, 92, 93, 94, 95, 96, 97, 98, 99], 1.0, 'REPLACE')
_vg = ob_cube.vertex_groups.new(name='Pelvis')
_vg.add([24, 25, 26, 27, 28, 29, 30, 31, 32, 33, 146, 147, 148, 149, 150, 151, 152, 153, 154, 155, 156, 157, 158, 159, 160, 161], 1.0, 'REPLACE')
_vg = ob_cube.vertex_groups.new(name='Turret')
_vg.add([0, 1, 2, 3, 4, 5, 6, 7, 8, 9, 10, 11, 12, 13, 14, 15, 16, 17, 18, 19, 20, 21, 22, 23, 82, 83, 84, 85, 110, 111, 112, 113, 114, 115, 116, 117, 118, 119, 120, 121, 122, 123, 124, 125, 126, 127, 128, 129, 130, 131, 132, 133, 134, 135, 136, 137, 138, 139, 140, 141, 142, 143, 144, 145, 210, 211, 212, 213], 1.0, 'REPLACE')
_vg = ob_cube.vertex_groups.new(name='foot.L')
_vg.add([194, 195, 196, 197, 198, 199, 200, 201, 202, 203, 204, 205, 206, 207, 208, 209], 1.0, 'REPLACE')
_vg = ob_cube.vertex_groups.new(name='shin.L')
_vg.add([180, 181, 182, 183, 184, 185, 186, 187, 188, 189, 190, 191, 192, 193, 228, 229, 230, 231, 232, 233, 234, 235, 236, 237], 1.0, 'REPLACE')
_vg = ob_cube.vertex_groups.new(name='femur.L')
_vg.add([162, 163, 164, 165, 166, 167, 168, 169, 170, 171, 172, 173, 174, 175, 176, 177, 178, 179, 180, 181, 183, 184, 214, 215, 216, 217, 218, 219, 220, 221, 222, 223, 224, 225, 226, 227], 1.0, 'REPLACE')
_m = ob_cube.modifiers.new('Armature', 'ARMATURE')
_m.object = ob_armature

# ---- collection membership
col_collection_1.objects.link(ob_armature)
col_collection_1.objects.link(ob_cube)

# ---- scene / render settings (as saved in the file)
scene.frame_start = 0; scene.frame_end = 40; scene.frame_set(34)
scene.render.engine = 'BLENDER_EEVEE_NEXT'
scene.cycles.use_denoising = False
scene.cycles.samples = 128
scene.cycles.sampling_pattern = 'TABULATED_SOBOL'
scene.cycles.use_adaptive_sampling = False
scene.cycles.use_light_tree = False
scene.view_settings.view_transform = 'Filmic'
bpy.context.view_layer.update()

# ---- added for rendering (the .blend has no active camera and no usable light): camera, sun
cam_auto = bpy.data.cameras.new('AutoCamera')
cam_auto.lens = 50.0
cam_auto.sensor_width = 36.0
cam_auto.clip_end = 1000.0
ob_auto_camera = bpy.data.objects.new('AutoCamera', cam_auto)
scene.collection.objects.link(ob_auto_camera)
ob_auto_camera.location = (10.4305, -11.9763, 11.9939)
ob_auto_camera.rotation_euler = (1.09748, -7.21219e-08, 0.694738)
scene.camera = ob_auto_camera
light_auto_sun = bpy.data.lights.new('AutoSun', 'SUN')
light_auto_sun.energy = 3.0
light_auto_sun.angle = 0.0523599
ob_auto_sun = bpy.data.objects.new('AutoSun', light_auto_sun)
scene.collection.objects.link(ob_auto_sun)
ob_auto_sun.rotation_euler = (0.872665, 0.174533, 0.523599)
bpy.context.view_layer.update()
